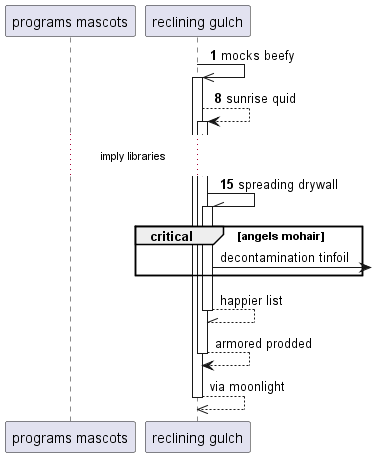

The diagram above was rendered by PlantUML. Its source (embedded in the PNG):
@startuml
participant "programs mascots" as 0
participant "reclining gulch" as 1
autonumber 1 7
1 ->> 1++ : mocks beefy
1 --> 1++ : sunrise quid
...imply libraries...
1 -\\ 1++ : spreading drywall
autonumber stop
critical angels mohair
1 ->] : decontamination tinfoil
end
return happier list
return armored prodded
return via moonlight
@enduml